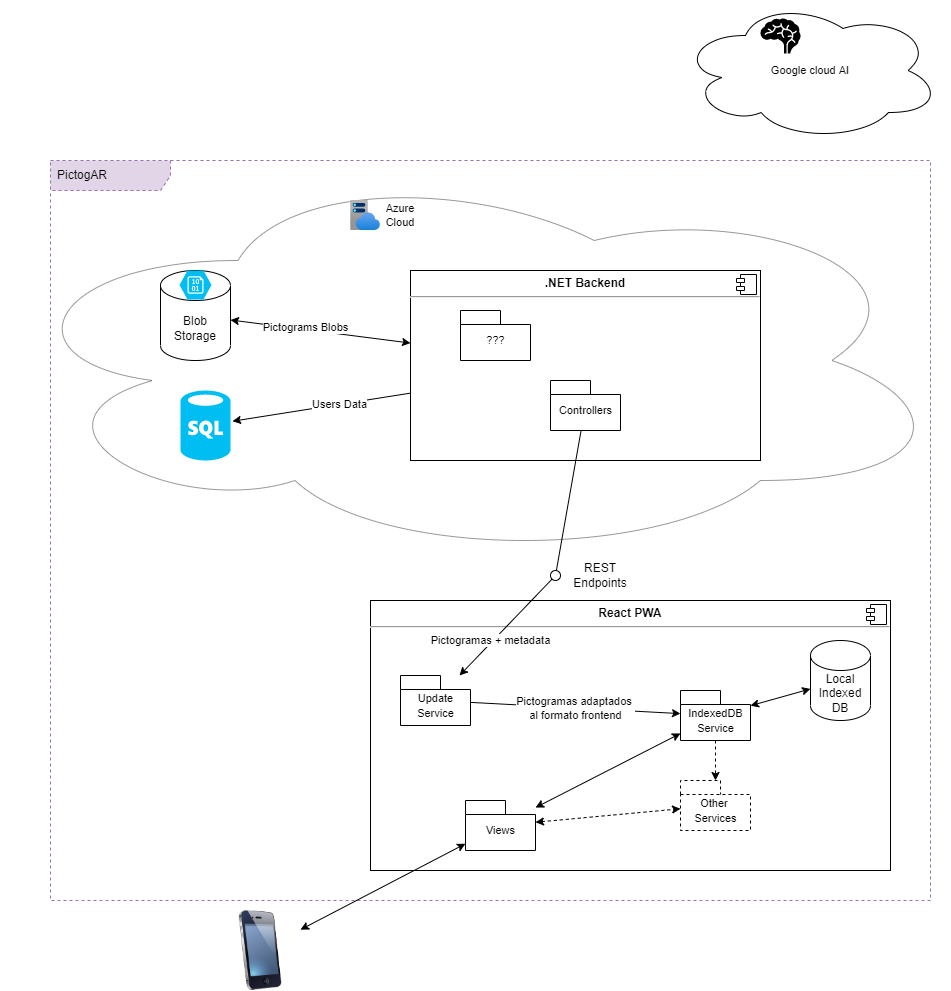

The diagram above was exported from draw.io. Its source (the exported page's mxGraphModel, read from the mxfile embedded in the PNG):
<mxGraphModel dx="1298" dy="1582" grid="1" gridSize="10" guides="1" tooltips="1" connect="1" arrows="1" fold="1" page="1" pageScale="1" pageWidth="1100" pageHeight="850" math="0" shadow="0">
  <root>
    <mxCell id="0" />
    <mxCell id="1" parent="0" />
    <mxCell id="3" value="PictogAR" style="shape=umlFrame;whiteSpace=wrap;html=1;width=120;height=30;boundedLbl=1;verticalAlign=middle;align=left;spacingLeft=5;dashed=1;fillColor=#e1d5e7;strokeColor=#9673a6;" vertex="1" parent="1">
      <mxGeometry x="90" width="880" height="740" as="geometry" />
    </mxCell>
    <mxCell id="51" value="" style="group" vertex="1" connectable="0" parent="1">
      <mxGeometry x="40" width="950" height="400" as="geometry" />
    </mxCell>
    <mxCell id="33" value="" style="ellipse;shape=cloud;whiteSpace=wrap;html=1;fontSize=11;strokeWidth=1;opacity=40;" vertex="1" parent="51">
      <mxGeometry width="950" height="400" as="geometry" />
    </mxCell>
    <mxCell id="42" value="" style="verticalLabelPosition=bottom;html=1;verticalAlign=top;align=center;strokeColor=none;fillColor=#00BEF2;shape=mxgraph.azure.sql_database;fontSize=11;perimeterSpacing=2;" vertex="1" parent="51">
      <mxGeometry x="180" y="230" width="50" height="70" as="geometry" />
    </mxCell>
    <mxCell id="16" value="" style="endArrow=classic;startArrow=none;html=1;" edge="1" parent="51" source="59" target="42">
      <mxGeometry width="50" height="50" relative="1" as="geometry">
        <mxPoint x="360" y="630" as="sourcePoint" />
        <mxPoint x="130" y="555" as="targetPoint" />
      </mxGeometry>
    </mxCell>
    <mxCell id="63" value="Users Data" style="edgeLabel;html=1;align=center;verticalAlign=middle;resizable=0;points=[];fontSize=11;" vertex="1" connectable="0" parent="16">
      <mxGeometry x="-0.1989" relative="1" as="geometry">
        <mxPoint as="offset" />
      </mxGeometry>
    </mxCell>
    <mxCell id="52" value="" style="endArrow=classic;startArrow=classic;html=1;" edge="1" parent="51" source="35" target="59">
      <mxGeometry width="50" height="50" relative="1" as="geometry">
        <mxPoint x="420" y="155.3571428571429" as="sourcePoint" />
        <mxPoint x="478" y="134.6428571428571" as="targetPoint" />
      </mxGeometry>
    </mxCell>
    <mxCell id="62" value="Pictograms Blobs" style="edgeLabel;html=1;align=center;verticalAlign=middle;resizable=0;points=[];fontSize=11;" vertex="1" connectable="0" parent="52">
      <mxGeometry x="-0.1735" y="3" relative="1" as="geometry">
        <mxPoint as="offset" />
      </mxGeometry>
    </mxCell>
    <mxCell id="49" value="" style="group" vertex="1" connectable="0" parent="51">
      <mxGeometry x="350" y="40" width="80" height="30" as="geometry" />
    </mxCell>
    <mxCell id="47" value="" style="aspect=fixed;html=1;points=[];align=center;image;fontSize=12;image=img/lib/azure2/app_services/App_Service_Plans.svg;dashed=1;strokeWidth=1;" vertex="1" parent="49">
      <mxGeometry width="30" height="30" as="geometry" />
    </mxCell>
    <mxCell id="48" value="Azure Cloud" style="text;html=1;strokeColor=none;fillColor=none;align=center;verticalAlign=middle;whiteSpace=wrap;rounded=0;dashed=1;fontSize=11;" vertex="1" parent="49">
      <mxGeometry x="20" width="60" height="30" as="geometry" />
    </mxCell>
    <mxCell id="59" value="&lt;p style=&quot;margin: 0px ; margin-top: 6px ; text-align: center&quot;&gt;&lt;b&gt;.NET Backend&lt;/b&gt;&lt;/p&gt;&lt;hr&gt;&lt;p style=&quot;margin: 0px ; margin-left: 8px&quot;&gt;&lt;br&gt;&lt;/p&gt;" style="align=left;overflow=fill;html=1;dropTarget=0;strokeWidth=1;" vertex="1" parent="51">
      <mxGeometry x="410" y="110" width="350" height="190" as="geometry" />
    </mxCell>
    <mxCell id="60" value="" style="shape=component;jettyWidth=8;jettyHeight=4;strokeWidth=1;" vertex="1" parent="59">
      <mxGeometry x="1" width="20" height="20" relative="1" as="geometry">
        <mxPoint x="-24" y="4" as="offset" />
      </mxGeometry>
    </mxCell>
    <mxCell id="40" value="" style="group" vertex="1" connectable="0" parent="51">
      <mxGeometry x="160" y="110" width="70" height="90" as="geometry" />
    </mxCell>
    <mxCell id="35" value="Blob Storage" style="shape=cylinder3;whiteSpace=wrap;html=1;boundedLbl=1;backgroundOutline=1;size=15;align=center;" vertex="1" parent="40">
      <mxGeometry width="70" height="90" as="geometry" />
    </mxCell>
    <mxCell id="39" value="" style="verticalLabelPosition=bottom;html=1;verticalAlign=top;align=center;strokeColor=none;fillColor=#00BEF2;shape=mxgraph.azure.storage_blob;fontSize=11;" vertex="1" parent="40">
      <mxGeometry x="19" width="32" height="29" as="geometry" />
    </mxCell>
    <mxCell id="64" value="&lt;span style=&quot;font-size: 11px ; font-weight: 400&quot;&gt;Controllers&lt;/span&gt;" style="shape=folder;fontStyle=1;spacingTop=10;tabWidth=40;tabHeight=14;tabPosition=left;html=1;strokeWidth=1;" vertex="1" parent="51">
      <mxGeometry x="550" y="220" width="70" height="50" as="geometry" />
    </mxCell>
    <mxCell id="65" value="&lt;span style=&quot;font-size: 11px ; font-weight: 400&quot;&gt;???&lt;/span&gt;" style="shape=folder;fontStyle=1;spacingTop=10;tabWidth=40;tabHeight=14;tabPosition=left;html=1;strokeWidth=1;" vertex="1" parent="51">
      <mxGeometry x="460" y="150" width="70" height="50" as="geometry" />
    </mxCell>
    <mxCell id="10" value="" style="rounded=0;orthogonalLoop=1;jettySize=auto;html=1;endArrow=none;endFill=0;sketch=0;sourcePerimeterSpacing=0;targetPerimeterSpacing=0;" edge="1" target="12" parent="1" source="64">
      <mxGeometry relative="1" as="geometry">
        <mxPoint x="330" y="280" as="sourcePoint" />
      </mxGeometry>
    </mxCell>
    <mxCell id="21" value="&lt;p style=&quot;margin: 0px ; margin-top: 6px ; text-align: center&quot;&gt;&lt;b&gt;React PWA&lt;/b&gt;&lt;/p&gt;&lt;hr&gt;&lt;p style=&quot;margin: 0px ; margin-left: 8px&quot;&gt;&lt;br&gt;&lt;/p&gt;" style="align=left;overflow=fill;html=1;dropTarget=0;strokeWidth=1;" vertex="1" parent="1">
      <mxGeometry x="410" y="440" width="520" height="270" as="geometry" />
    </mxCell>
    <mxCell id="22" value="" style="shape=component;jettyWidth=8;jettyHeight=4;strokeWidth=1;" vertex="1" parent="21">
      <mxGeometry x="1" width="20" height="20" relative="1" as="geometry">
        <mxPoint x="-24" y="4" as="offset" />
      </mxGeometry>
    </mxCell>
    <mxCell id="23" value="&lt;font style=&quot;font-size: 11px ; font-weight: normal&quot;&gt;IndexedDB&lt;br&gt;Service&lt;/font&gt;" style="shape=folder;fontStyle=1;spacingTop=10;tabWidth=40;tabHeight=14;tabPosition=left;html=1;strokeWidth=1;" vertex="1" parent="1">
      <mxGeometry x="720" y="530" width="70" height="50" as="geometry" />
    </mxCell>
    <mxCell id="24" value="Local&lt;br&gt;Indexed&lt;br&gt;DB" style="shape=cylinder3;whiteSpace=wrap;html=1;boundedLbl=1;backgroundOutline=1;size=15;" vertex="1" parent="1">
      <mxGeometry x="850" y="480" width="60" height="80" as="geometry" />
    </mxCell>
    <mxCell id="25" value="&lt;span style=&quot;font-size: 11px ; font-weight: 400&quot;&gt;Views&lt;/span&gt;" style="shape=folder;fontStyle=1;spacingTop=10;tabWidth=40;tabHeight=14;tabPosition=left;html=1;strokeWidth=1;" vertex="1" parent="1">
      <mxGeometry x="505" y="640" width="70" height="50" as="geometry" />
    </mxCell>
    <mxCell id="26" value="" style="endArrow=classic;startArrow=classic;html=1;" edge="1" parent="1" source="24" target="23">
      <mxGeometry width="50" height="50" relative="1" as="geometry">
        <mxPoint x="420" y="110" as="sourcePoint" />
        <mxPoint x="310" y="110" as="targetPoint" />
      </mxGeometry>
    </mxCell>
    <mxCell id="20" value="" style="endArrow=classic;startArrow=classic;html=1;" edge="1" parent="1" source="31" target="25">
      <mxGeometry width="50" height="50" relative="1" as="geometry">
        <mxPoint x="552.7027027027027" y="780" as="sourcePoint" />
        <mxPoint x="400" y="197" as="targetPoint" />
      </mxGeometry>
    </mxCell>
    <mxCell id="27" value="&lt;span style=&quot;font-size: 11px ; font-weight: 400&quot;&gt;Update&lt;br&gt;Service&lt;/span&gt;" style="shape=folder;fontStyle=1;spacingTop=10;tabWidth=40;tabHeight=14;tabPosition=left;html=1;strokeWidth=1;" vertex="1" parent="1">
      <mxGeometry x="440" y="515" width="70" height="50" as="geometry" />
    </mxCell>
    <mxCell id="28" value="Pictogramas + metadata" style="endArrow=none;startArrow=classic;html=1;endFill=0;" edge="1" parent="1" source="27" target="12">
      <mxGeometry x="-0.3008" y="2" width="50" height="50" relative="1" as="geometry">
        <mxPoint x="840" y="600" as="sourcePoint" />
        <mxPoint x="658.6065573770493" y="310" as="targetPoint" />
        <mxPoint as="offset" />
      </mxGeometry>
    </mxCell>
    <mxCell id="29" value="Pictogramas adaptados &lt;br&gt;al formato frontend" style="endArrow=none;startArrow=classic;html=1;endFill=0;" edge="1" parent="1" source="23" target="27">
      <mxGeometry width="50" height="50" relative="1" as="geometry">
        <mxPoint x="850" y="560" as="sourcePoint" />
        <mxPoint x="750" y="560" as="targetPoint" />
      </mxGeometry>
    </mxCell>
    <mxCell id="30" value="" style="endArrow=classic;startArrow=classic;html=1;" edge="1" parent="1" source="23" target="25">
      <mxGeometry width="50" height="50" relative="1" as="geometry">
        <mxPoint x="840" y="550" as="sourcePoint" />
        <mxPoint x="740" y="550" as="targetPoint" />
      </mxGeometry>
    </mxCell>
    <mxCell id="31" value="" style="image;html=1;image=img/lib/clip_art/telecommunication/iPhone_128x128.png;fontSize=11;strokeWidth=1;" vertex="1" parent="1">
      <mxGeometry x="260" y="750" width="80" height="80" as="geometry" />
    </mxCell>
    <mxCell id="38" value="" style="group" vertex="1" connectable="0" parent="1">
      <mxGeometry x="720" y="-160" width="260" height="140" as="geometry" />
    </mxCell>
    <mxCell id="34" value="Google cloud AI" style="ellipse;shape=cloud;whiteSpace=wrap;html=1;fontSize=11;strokeWidth=1;align=center;" vertex="1" parent="38">
      <mxGeometry width="260" height="140" as="geometry" />
    </mxCell>
    <mxCell id="37" value="" style="shape=mxgraph.signs.healthcare.brain;html=1;pointerEvents=1;fillColor=#000000;strokeColor=none;verticalLabelPosition=bottom;verticalAlign=top;align=center;fontSize=11;" vertex="1" parent="38">
      <mxGeometry x="80" y="18" width="40" height="35" as="geometry" />
    </mxCell>
    <mxCell id="43" value="&lt;span style=&quot;font-size: 11px ; font-weight: 400&quot;&gt;Other &lt;br&gt;Services&lt;/span&gt;" style="shape=folder;fontStyle=1;spacingTop=10;tabWidth=40;tabHeight=14;tabPosition=left;html=1;strokeWidth=1;dashed=1;" vertex="1" parent="1">
      <mxGeometry x="720" y="620" width="70" height="50" as="geometry" />
    </mxCell>
    <mxCell id="44" value="" style="endArrow=classic;startArrow=none;html=1;startFill=0;dashed=1;" edge="1" parent="1" source="23" target="43">
      <mxGeometry width="50" height="50" relative="1" as="geometry">
        <mxPoint x="731.6666666666665" y="590" as="sourcePoint" />
        <mxPoint x="678.3333333333333" y="630" as="targetPoint" />
      </mxGeometry>
    </mxCell>
    <mxCell id="45" value="" style="endArrow=classic;startArrow=classic;html=1;dashed=1;" edge="1" parent="1" source="25" target="43">
      <mxGeometry width="50" height="50" relative="1" as="geometry">
        <mxPoint x="637.4242424242425" y="780" as="sourcePoint" />
        <mxPoint x="643.4848484848485" y="680" as="targetPoint" />
      </mxGeometry>
    </mxCell>
    <mxCell id="56" value="" style="group" vertex="1" connectable="0" parent="1">
      <mxGeometry x="590" y="400" width="80" height="30" as="geometry" />
    </mxCell>
    <mxCell id="12" value="" style="ellipse;whiteSpace=wrap;html=1;align=center;aspect=fixed;resizable=0;points=[];outlineConnect=0;sketch=0;strokeWidth=1;perimeterSpacing=0;" vertex="1" parent="56">
      <mxGeometry y="10" width="10" height="10" as="geometry" />
    </mxCell>
    <mxCell id="15" value="REST Endpoints" style="text;html=1;strokeColor=none;fillColor=none;align=center;verticalAlign=middle;whiteSpace=wrap;rounded=0;" vertex="1" parent="56">
      <mxGeometry x="20" width="60" height="30" as="geometry" />
    </mxCell>
  </root>
</mxGraphModel>